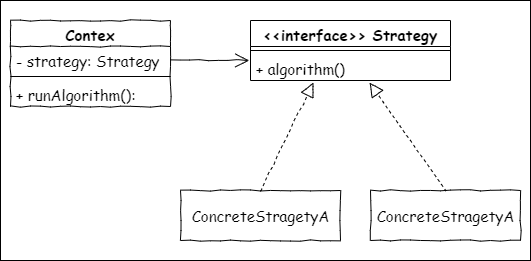

The diagram above was exported from draw.io. Its source (the exported page's mxGraphModel, read from the mxfile embedded in the PNG):
<mxGraphModel dx="297" dy="493" grid="1" gridSize="10" guides="1" tooltips="1" connect="1" arrows="1" fold="1" page="1" pageScale="1" pageWidth="850" pageHeight="1100" math="0" shadow="0">
  <root>
    <mxCell id="0" />
    <mxCell id="1" parent="0" />
    <mxCell id="10" value="" style="html=1;comic=0;" parent="1" vertex="1">
      <mxGeometry x="220" y="70" width="530" height="260" as="geometry" />
    </mxCell>
    <mxCell id="6" value="&lt;&lt;interface&gt;&gt; Strategy" style="swimlane;fontStyle=1;align=center;verticalAlign=top;childLayout=stackLayout;horizontal=1;startSize=26;horizontalStack=0;resizeParent=1;resizeParentMax=0;resizeLast=0;collapsible=1;marginBottom=0;fontFamily=Comic Sans MS;fontSize=15;" parent="1" vertex="1">
      <mxGeometry x="470" y="90" width="200" height="60" as="geometry" />
    </mxCell>
    <mxCell id="8" value="" style="line;strokeWidth=1;fillColor=none;align=left;verticalAlign=middle;spacingTop=-1;spacingLeft=3;spacingRight=3;rotatable=0;labelPosition=right;points=[];portConstraint=eastwest;fontFamily=Comic Sans MS;fontSize=15;" parent="6" vertex="1">
      <mxGeometry y="26" width="200" height="8" as="geometry" />
    </mxCell>
    <mxCell id="9" value="+ algorithm()" style="text;strokeColor=none;fillColor=none;align=left;verticalAlign=top;spacingLeft=4;spacingRight=4;overflow=hidden;rotatable=0;points=[[0,0.5],[1,0.5]];portConstraint=eastwest;fontFamily=Comic Sans MS;fontSize=15;" parent="6" vertex="1">
      <mxGeometry y="34" width="200" height="26" as="geometry" />
    </mxCell>
    <mxCell id="16" value="ConcreteStragetyA" style="html=1;comic=1;fontFamily=Comic Sans MS;fontSize=15;" parent="1" vertex="1">
      <mxGeometry x="400" y="260" width="160" height="50" as="geometry" />
    </mxCell>
    <mxCell id="17" value="ConcreteStragetyA" style="html=1;comic=1;fontFamily=Comic Sans MS;fontSize=15;" parent="1" vertex="1">
      <mxGeometry x="590" y="260" width="150" height="50" as="geometry" />
    </mxCell>
    <mxCell id="24" value="" style="endArrow=open;endFill=1;endSize=12;html=1;entryX=-0.006;entryY=0.231;entryDx=0;entryDy=0;entryPerimeter=0;exitX=1;exitY=0.5;exitDx=0;exitDy=0;comic=1;fontFamily=Comic Sans MS;fontSize=15;" parent="1" source="3" target="9" edge="1">
      <mxGeometry width="160" relative="1" as="geometry">
        <mxPoint x="270" y="220" as="sourcePoint" />
        <mxPoint x="430" y="220" as="targetPoint" />
      </mxGeometry>
    </mxCell>
    <mxCell id="2" value="Contex" style="swimlane;fontStyle=1;align=center;verticalAlign=top;childLayout=stackLayout;horizontal=1;startSize=26;horizontalStack=0;resizeParent=1;resizeParentMax=0;resizeLast=0;collapsible=1;marginBottom=0;comic=1;fontFamily=Comic Sans MS;fontSize=15;" parent="1" vertex="1">
      <mxGeometry x="230" y="90" width="160" height="86" as="geometry" />
    </mxCell>
    <mxCell id="3" value="- strategy: Strategy" style="text;strokeColor=none;fillColor=none;align=left;verticalAlign=top;spacingLeft=4;spacingRight=4;overflow=hidden;rotatable=0;points=[[0,0.5],[1,0.5]];portConstraint=eastwest;fontFamily=Comic Sans MS;fontSize=15;" parent="2" vertex="1">
      <mxGeometry y="26" width="160" height="26" as="geometry" />
    </mxCell>
    <mxCell id="4" value="" style="line;strokeWidth=1;fillColor=none;align=left;verticalAlign=middle;spacingTop=-1;spacingLeft=3;spacingRight=3;rotatable=0;labelPosition=right;points=[];portConstraint=eastwest;fontFamily=Comic Sans MS;fontSize=15;" parent="2" vertex="1">
      <mxGeometry y="52" width="160" height="8" as="geometry" />
    </mxCell>
    <mxCell id="5" value="+ runAlgorithm():" style="text;strokeColor=none;fillColor=none;align=left;verticalAlign=top;spacingLeft=4;spacingRight=4;overflow=hidden;rotatable=0;points=[[0,0.5],[1,0.5]];portConstraint=eastwest;fontFamily=Comic Sans MS;fontSize=15;" parent="2" vertex="1">
      <mxGeometry y="60" width="160" height="26" as="geometry" />
    </mxCell>
    <mxCell id="25" value="" style="endArrow=block;dashed=1;endFill=0;endSize=12;html=1;fontFamily=Comic Sans MS;fontSize=15;entryX=0.315;entryY=1.077;entryDx=0;entryDy=0;entryPerimeter=0;exitX=0.5;exitY=0;exitDx=0;exitDy=0;comic=1;" parent="1" source="16" target="9" edge="1">
      <mxGeometry width="160" relative="1" as="geometry">
        <mxPoint x="190" y="270" as="sourcePoint" />
        <mxPoint x="350" y="270" as="targetPoint" />
      </mxGeometry>
    </mxCell>
    <mxCell id="26" value="" style="endArrow=block;dashed=1;endFill=0;endSize=12;html=1;fontFamily=Comic Sans MS;fontSize=15;entryX=0.595;entryY=1.077;entryDx=0;entryDy=0;entryPerimeter=0;exitX=0.5;exitY=0;exitDx=0;exitDy=0;comic=1;" parent="1" source="17" target="9" edge="1">
      <mxGeometry width="160" relative="1" as="geometry">
        <mxPoint x="690" y="230" as="sourcePoint" />
        <mxPoint x="850" y="230" as="targetPoint" />
      </mxGeometry>
    </mxCell>
  </root>
</mxGraphModel>